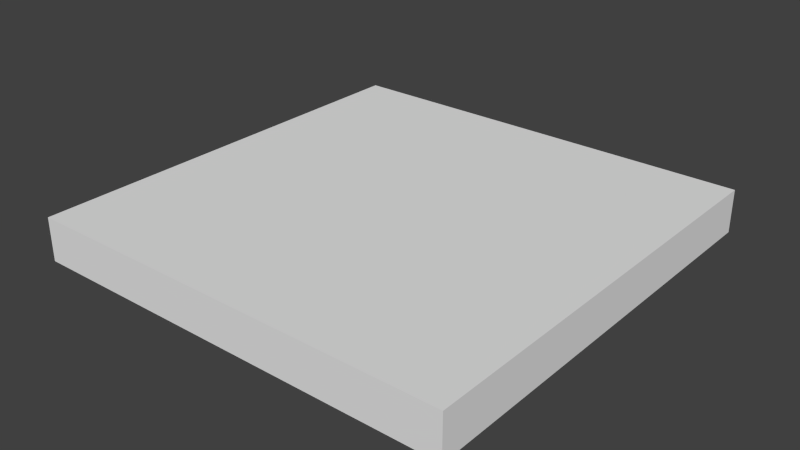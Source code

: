 # Source: Floor22.blend  (saved by Blender 2.76.0; exported with 4.5.12 LTS)
import bpy
from mathutils import Matrix  # noqa: F401  (used for matrix-valued properties, if any)

bpy.ops.wm.read_factory_settings(use_empty=True)
scene = bpy.context.scene
scene.name = 'Scene'

# ---- collections
col_collection_1 = bpy.data.collections.new('Collection 1'); scene.collection.children.link(col_collection_1)

# ---- world
world_world = bpy.data.worlds.new('World'); scene.world = world_world
world_world.color = (0.05088, 0.05088, 0.05088)
world_world.use_sun_shadow = False
world_world.sun_shadow_jitter_overblur = 0.0
world_world.cycles.sampling_method = 'MANUAL'
world_world.cycles.sample_map_resolution = 256

# ---- meshes
me_lod_a_sfloor22 = bpy.data.meshes.new('LOD_A_sFloor22')
me_lod_a_sfloor22.from_pydata([(0.0, 0.0, 0.0), (2.0, 0.0, 0.0), (2.0, 2.0, 0.0), (0.0, 2.0, 0.0), (0.0, 0.0, -0.2), (2.0, 0.0, -0.2), (2.0, 2.0, -0.2), (0.0, 2.0, -0.2)], [], [(0, 1, 2, 3), (4, 7, 6, 5), (3, 2, 6, 7), (1, 0, 4, 5), (2, 1, 5, 6), (0, 3, 7, 4)])
me_lod_a_sfloor22.use_remesh_preserve_volume = False
me_lod_a_sfloor22.use_remesh_preserve_attributes = False
me_lod_a_sfloor22.use_mirror_vertex_groups = False
me_lod_a_sfloor22.update()

# ---- objects
ob_lod_a_floor22 = bpy.data.objects.new('LOD_A_Floor22', me_lod_a_sfloor22)

# ---- transforms, parenting, visibility, modifiers, constraints
ob_lod_a_floor22.location = (0.0, 0.0, 0.0)
ob_lod_a_floor22.lineart.crease_threshold = 0.0

# ---- collection membership
col_collection_1.objects.link(ob_lod_a_floor22)

# ---- scene / render settings (as saved in the file)
scene.frame_start = 1; scene.frame_end = 250; scene.frame_set(1)
scene.render.engine = 'CYCLES'
scene.render.resolution_percentage = 50
scene.render.dither_intensity = 0.0
scene.cycles.use_denoising = False
scene.cycles.samples = 10
scene.cycles.sampling_pattern = 'TABULATED_SOBOL'
scene.cycles.light_sampling_threshold = 0.0
scene.cycles.use_adaptive_sampling = False
scene.cycles.use_light_tree = False
scene.cycles.blur_glossy = 0.0
scene.cycles.pixel_filter_type = 'GAUSSIAN'
scene.cycles.sample_clamp_indirect = 0.0
scene.view_settings.view_transform = 'Standard'
bpy.context.view_layer.update()

# ---- added for rendering (the .blend has no active camera and no usable light): camera, sun
cam_auto = bpy.data.cameras.new('AutoCamera')
cam_auto.lens = 50.0
cam_auto.sensor_width = 36.0
cam_auto.clip_end = 1000.0
ob_auto_camera = bpy.data.objects.new('AutoCamera', cam_auto)
scene.collection.objects.link(ob_auto_camera)
ob_auto_camera.location = (3.62346, -2.14816, 1.99877)
ob_auto_camera.rotation_euler = (1.09748, -7.21219e-08, 0.694738)
scene.camera = ob_auto_camera
light_auto_sun = bpy.data.lights.new('AutoSun', 'SUN')
light_auto_sun.energy = 3.0
light_auto_sun.angle = 0.0523599
ob_auto_sun = bpy.data.objects.new('AutoSun', light_auto_sun)
scene.collection.objects.link(ob_auto_sun)
ob_auto_sun.rotation_euler = (0.872665, 0.174533, 0.523599)
bpy.context.view_layer.update()
